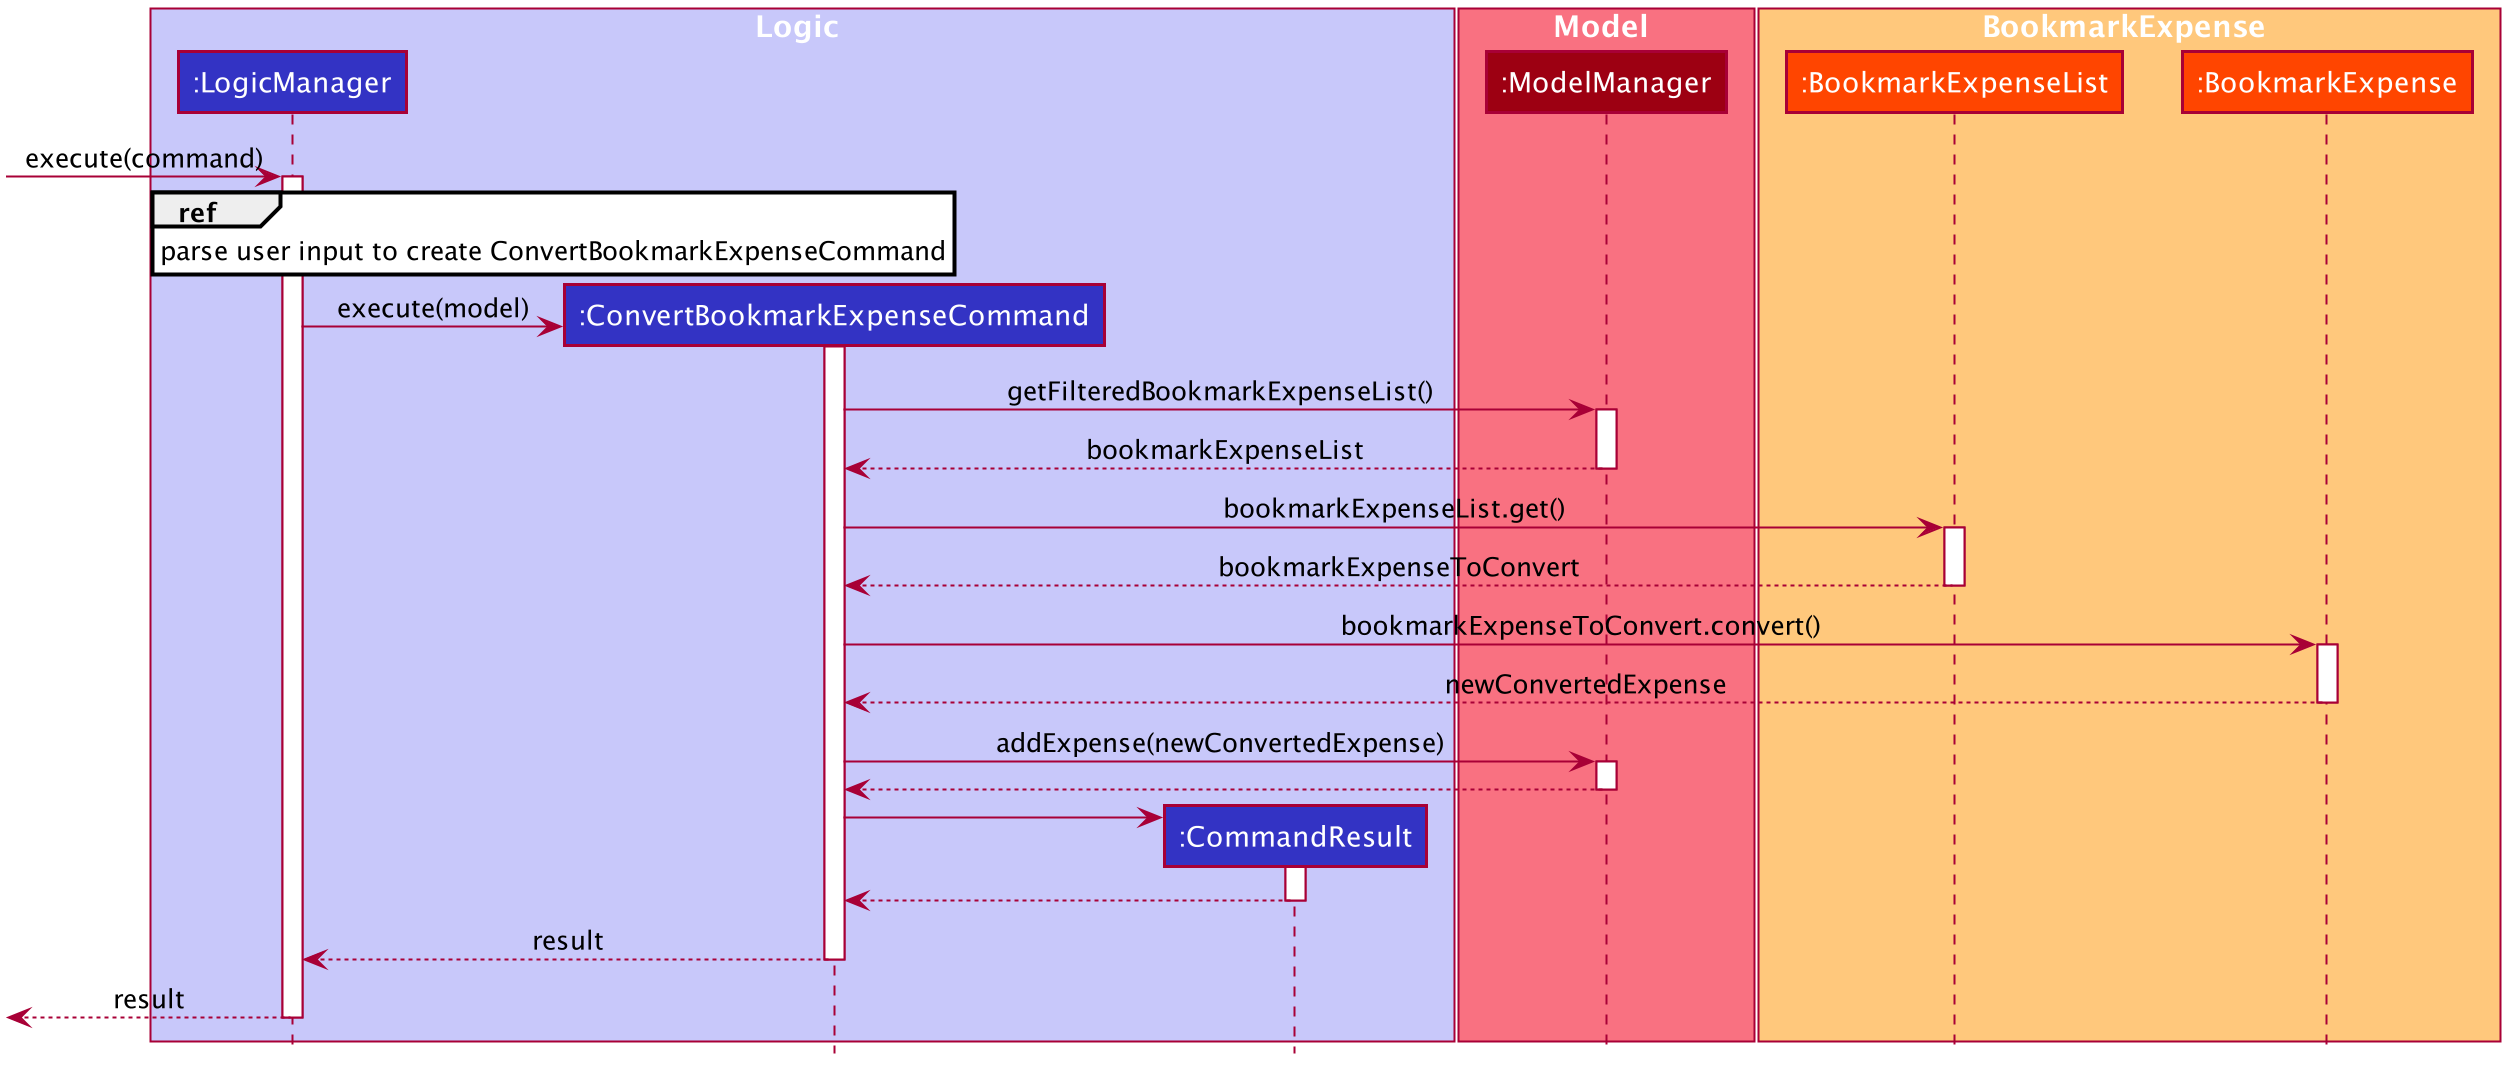

The diagram above was rendered by PlantUML. Its source (embedded in the PNG):
@startuml









skinparam BackgroundColor #FFFFFFF

skinparam Shadowing false

skinparam Class {
    FontColor #FFFFFF
    BorderThickness 1
    BorderColor #FFFFFF
    StereotypeFontColor #FFFFFF
    FontName Arial
}

skinparam Actor {
    BorderColor #000000
    Color #000000
    FontName Arial
}

skinparam Sequence {
    MessageAlign center
    BoxFontSize 15
    BoxPadding 0
    BoxFontColor #FFFFFF
    FontName Arial
}

skinparam Participant {
    FontColor #FFFFFFF
    Padding 20
}

skinparam MinClassWidth 50
skinparam ParticipantPadding 10
skinparam Shadowing false
skinparam DefaultTextAlignment center
skinparam packageStyle Rectangle

hide footbox
hide members
hide circle

box Logic #C8C8FA
participant ":LogicManager" as LogicManager #3333C4
participant ":ConvertBookmarkExpenseCommand" as ConvertBookmarkExpenseCommand #3333C4
participant ":CommandResult" as CommandResult #3333C4
end box

box Model #F97181
participant ":ModelManager" as ModelManager #9D0012
end box

box BookmarkExpense #ffc87c
participant ":BookmarkExpenseList" as BookmarkExpenseList #ff4500
participant ":BookmarkExpense" as BookmarkExpense #ff4500
end box

[->LogicManager: execute(command)
activate LogicManager

ref over LogicManager : parse user input to create ConvertBookmarkExpenseCommand

create ConvertBookmarkExpenseCommand
LogicManager -> ConvertBookmarkExpenseCommand: execute(model)
activate ConvertBookmarkExpenseCommand

ConvertBookmarkExpenseCommand -> ModelManager: getFilteredBookmarkExpenseList()
activate ModelManager

ModelManager --> ConvertBookmarkExpenseCommand: bookmarkExpenseList
deactivate ModelManager

ConvertBookmarkExpenseCommand -> BookmarkExpenseList: bookmarkExpenseList.get()
activate BookmarkExpenseList

BookmarkExpenseList --> ConvertBookmarkExpenseCommand: bookmarkExpenseToConvert
deactivate BookmarkExpenseList

ConvertBookmarkExpenseCommand -> BookmarkExpense: bookmarkExpenseToConvert.convert()
activate BookmarkExpense

BookmarkExpense --> ConvertBookmarkExpenseCommand: newConvertedExpense
deactivate BookmarkExpense

ConvertBookmarkExpenseCommand -> ModelManager: addExpense(newConvertedExpense)
activate ModelManager

ModelManager --> ConvertBookmarkExpenseCommand
deactivate ModelManager

create CommandResult
ConvertBookmarkExpenseCommand -> CommandResult
activate CommandResult


CommandResult --> ConvertBookmarkExpenseCommand
deactivate CommandResult

ConvertBookmarkExpenseCommand --> LogicManager: result
deactivate ConvertBookmarkExpenseCommand

[<-- LogicManager: result
deactivate LogicManager

@enduml